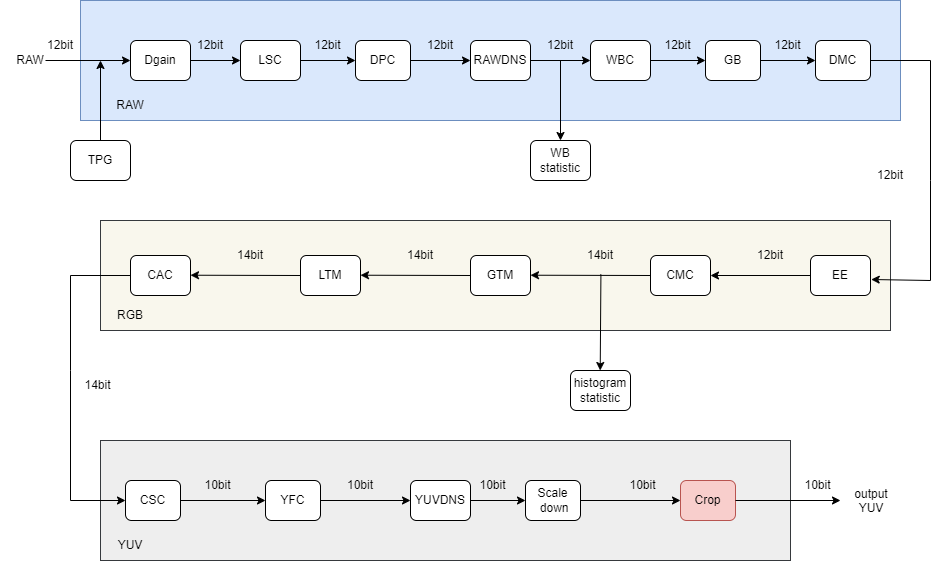

The diagram above was exported from draw.io. Its source (the exported page's mxGraphModel, read from the mxfile embedded in the PNG):
<mxGraphModel dx="941" dy="644" grid="1" gridSize="10" guides="1" tooltips="1" connect="1" arrows="1" fold="1" page="1" pageScale="1" pageWidth="1169" pageHeight="827" math="0" shadow="0">
  <root>
    <mxCell id="0" />
    <mxCell id="1" parent="0" />
    <mxCell id="P53_dWtyHW9QEXLuieOo-2" value="" style="rounded=0;whiteSpace=wrap;html=1;fillColor=#dae8fc;strokeColor=#6c8ebf;" parent="1" vertex="1">
      <mxGeometry x="150" y="200" width="820" height="120" as="geometry" />
    </mxCell>
    <mxCell id="P53_dWtyHW9QEXLuieOo-3" value="Dgain" style="rounded=1;whiteSpace=wrap;html=1;" parent="1" vertex="1">
      <mxGeometry x="200" y="240" width="60" height="40" as="geometry" />
    </mxCell>
    <mxCell id="P53_dWtyHW9QEXLuieOo-4" value="" style="endArrow=classic;html=1;rounded=0;exitX=0.25;exitY=1;exitDx=0;exitDy=0;" parent="1" source="P53_dWtyHW9QEXLuieOo-5" edge="1">
      <mxGeometry width="50" height="50" relative="1" as="geometry">
        <mxPoint x="130" y="260" as="sourcePoint" />
        <mxPoint x="200" y="260" as="targetPoint" />
      </mxGeometry>
    </mxCell>
    <mxCell id="P53_dWtyHW9QEXLuieOo-5" value="12bit" style="text;html=1;strokeColor=none;fillColor=none;align=center;verticalAlign=middle;whiteSpace=wrap;rounded=0;" parent="1" vertex="1">
      <mxGeometry x="100" y="230" width="60" height="30" as="geometry" />
    </mxCell>
    <mxCell id="P53_dWtyHW9QEXLuieOo-6" value="RAW" style="text;html=1;strokeColor=none;fillColor=none;align=center;verticalAlign=middle;whiteSpace=wrap;rounded=0;" parent="1" vertex="1">
      <mxGeometry x="70" y="245" width="60" height="30" as="geometry" />
    </mxCell>
    <mxCell id="P53_dWtyHW9QEXLuieOo-11" value="" style="group" parent="1" vertex="1" connectable="0">
      <mxGeometry x="250" y="230" width="120" height="50" as="geometry" />
    </mxCell>
    <mxCell id="P53_dWtyHW9QEXLuieOo-9" value="12bit" style="text;html=1;strokeColor=none;fillColor=none;align=center;verticalAlign=middle;whiteSpace=wrap;rounded=0;" parent="P53_dWtyHW9QEXLuieOo-11" vertex="1">
      <mxGeometry width="60" height="30" as="geometry" />
    </mxCell>
    <mxCell id="P53_dWtyHW9QEXLuieOo-10" value="" style="group" parent="P53_dWtyHW9QEXLuieOo-11" vertex="1" connectable="0">
      <mxGeometry x="60" y="10" width="60" height="40" as="geometry" />
    </mxCell>
    <mxCell id="P53_dWtyHW9QEXLuieOo-7" value="LSC" style="rounded=1;whiteSpace=wrap;html=1;" parent="P53_dWtyHW9QEXLuieOo-10" vertex="1">
      <mxGeometry width="60" height="40" as="geometry" />
    </mxCell>
    <mxCell id="P53_dWtyHW9QEXLuieOo-8" value="" style="endArrow=classic;html=1;rounded=0;exitX=1;exitY=0.5;exitDx=0;exitDy=0;" parent="P53_dWtyHW9QEXLuieOo-10" source="P53_dWtyHW9QEXLuieOo-3" edge="1">
      <mxGeometry width="50" height="50" relative="1" as="geometry">
        <mxPoint x="-50" y="70" as="sourcePoint" />
        <mxPoint y="20" as="targetPoint" />
      </mxGeometry>
    </mxCell>
    <mxCell id="P53_dWtyHW9QEXLuieOo-12" value="" style="group" parent="1" vertex="1" connectable="0">
      <mxGeometry x="370" y="230" width="110" height="50" as="geometry" />
    </mxCell>
    <mxCell id="P53_dWtyHW9QEXLuieOo-13" value="12bit" style="text;html=1;strokeColor=none;fillColor=none;align=center;verticalAlign=middle;whiteSpace=wrap;rounded=0;" parent="P53_dWtyHW9QEXLuieOo-12" vertex="1">
      <mxGeometry width="55" height="30" as="geometry" />
    </mxCell>
    <mxCell id="P53_dWtyHW9QEXLuieOo-14" value="" style="group" parent="P53_dWtyHW9QEXLuieOo-12" vertex="1" connectable="0">
      <mxGeometry x="55" y="10" width="55" height="40" as="geometry" />
    </mxCell>
    <mxCell id="P53_dWtyHW9QEXLuieOo-15" value="DPC" style="rounded=1;whiteSpace=wrap;html=1;" parent="P53_dWtyHW9QEXLuieOo-14" vertex="1">
      <mxGeometry width="55" height="40" as="geometry" />
    </mxCell>
    <mxCell id="P53_dWtyHW9QEXLuieOo-16" value="" style="endArrow=classic;html=1;rounded=0;exitX=0;exitY=1;exitDx=0;exitDy=0;" parent="P53_dWtyHW9QEXLuieOo-14" source="P53_dWtyHW9QEXLuieOo-13" edge="1">
      <mxGeometry width="50" height="50" relative="1" as="geometry">
        <mxPoint x="-45.83333333333333" y="70" as="sourcePoint" />
        <mxPoint y="20" as="targetPoint" />
      </mxGeometry>
    </mxCell>
    <mxCell id="P53_dWtyHW9QEXLuieOo-18" value="" style="group" parent="1" vertex="1" connectable="0">
      <mxGeometry x="480" y="230" width="120" height="50" as="geometry" />
    </mxCell>
    <mxCell id="P53_dWtyHW9QEXLuieOo-19" value="12bit" style="text;html=1;strokeColor=none;fillColor=none;align=center;verticalAlign=middle;whiteSpace=wrap;rounded=0;" parent="P53_dWtyHW9QEXLuieOo-18" vertex="1">
      <mxGeometry width="60" height="30" as="geometry" />
    </mxCell>
    <mxCell id="P53_dWtyHW9QEXLuieOo-20" value="" style="group" parent="P53_dWtyHW9QEXLuieOo-18" vertex="1" connectable="0">
      <mxGeometry x="60" y="10" width="60" height="40" as="geometry" />
    </mxCell>
    <mxCell id="P53_dWtyHW9QEXLuieOo-21" value="RAWDNS" style="rounded=1;whiteSpace=wrap;html=1;" parent="P53_dWtyHW9QEXLuieOo-20" vertex="1">
      <mxGeometry width="60" height="40" as="geometry" />
    </mxCell>
    <mxCell id="P53_dWtyHW9QEXLuieOo-22" value="" style="endArrow=classic;html=1;rounded=0;exitX=0;exitY=1;exitDx=0;exitDy=0;" parent="P53_dWtyHW9QEXLuieOo-20" source="P53_dWtyHW9QEXLuieOo-19" edge="1">
      <mxGeometry width="50" height="50" relative="1" as="geometry">
        <mxPoint x="-50" y="70" as="sourcePoint" />
        <mxPoint y="20" as="targetPoint" />
      </mxGeometry>
    </mxCell>
    <mxCell id="P53_dWtyHW9QEXLuieOo-23" value="" style="group" parent="1" vertex="1" connectable="0">
      <mxGeometry x="600" y="230" width="120" height="50" as="geometry" />
    </mxCell>
    <mxCell id="P53_dWtyHW9QEXLuieOo-24" value="12bit" style="text;html=1;strokeColor=none;fillColor=none;align=center;verticalAlign=middle;whiteSpace=wrap;rounded=0;" parent="P53_dWtyHW9QEXLuieOo-23" vertex="1">
      <mxGeometry width="60" height="30" as="geometry" />
    </mxCell>
    <mxCell id="P53_dWtyHW9QEXLuieOo-25" value="" style="group" parent="P53_dWtyHW9QEXLuieOo-23" vertex="1" connectable="0">
      <mxGeometry x="60" y="10" width="60" height="40" as="geometry" />
    </mxCell>
    <mxCell id="P53_dWtyHW9QEXLuieOo-26" value="WBC" style="rounded=1;whiteSpace=wrap;html=1;" parent="P53_dWtyHW9QEXLuieOo-25" vertex="1">
      <mxGeometry width="60" height="40" as="geometry" />
    </mxCell>
    <mxCell id="P53_dWtyHW9QEXLuieOo-27" value="" style="endArrow=classic;html=1;rounded=0;exitX=0;exitY=1;exitDx=0;exitDy=0;" parent="P53_dWtyHW9QEXLuieOo-25" source="P53_dWtyHW9QEXLuieOo-24" edge="1">
      <mxGeometry width="50" height="50" relative="1" as="geometry">
        <mxPoint x="-50" y="70" as="sourcePoint" />
        <mxPoint y="20" as="targetPoint" />
      </mxGeometry>
    </mxCell>
    <mxCell id="P53_dWtyHW9QEXLuieOo-28" value="WB statistic" style="rounded=1;whiteSpace=wrap;html=1;" parent="1" vertex="1">
      <mxGeometry x="600" y="340" width="60" height="40" as="geometry" />
    </mxCell>
    <mxCell id="P53_dWtyHW9QEXLuieOo-29" value="" style="endArrow=classic;html=1;rounded=0;" parent="1" edge="1">
      <mxGeometry width="50" height="50" relative="1" as="geometry">
        <mxPoint x="630" y="260" as="sourcePoint" />
        <mxPoint x="630" y="340" as="targetPoint" />
      </mxGeometry>
    </mxCell>
    <mxCell id="P53_dWtyHW9QEXLuieOo-30" value="" style="group" parent="1" vertex="1" connectable="0">
      <mxGeometry x="720" y="230" width="110" height="50" as="geometry" />
    </mxCell>
    <mxCell id="P53_dWtyHW9QEXLuieOo-31" value="12bit" style="text;html=1;strokeColor=none;fillColor=none;align=center;verticalAlign=middle;whiteSpace=wrap;rounded=0;" parent="P53_dWtyHW9QEXLuieOo-30" vertex="1">
      <mxGeometry width="55" height="30" as="geometry" />
    </mxCell>
    <mxCell id="P53_dWtyHW9QEXLuieOo-32" value="" style="group" parent="P53_dWtyHW9QEXLuieOo-30" vertex="1" connectable="0">
      <mxGeometry x="55" y="10" width="55" height="40" as="geometry" />
    </mxCell>
    <mxCell id="P53_dWtyHW9QEXLuieOo-33" value="GB" style="rounded=1;whiteSpace=wrap;html=1;" parent="P53_dWtyHW9QEXLuieOo-32" vertex="1">
      <mxGeometry width="55" height="40" as="geometry" />
    </mxCell>
    <mxCell id="P53_dWtyHW9QEXLuieOo-34" value="" style="endArrow=classic;html=1;rounded=0;exitX=0;exitY=1;exitDx=0;exitDy=0;" parent="P53_dWtyHW9QEXLuieOo-32" source="P53_dWtyHW9QEXLuieOo-31" edge="1">
      <mxGeometry width="50" height="50" relative="1" as="geometry">
        <mxPoint x="-45.83333333333333" y="70" as="sourcePoint" />
        <mxPoint y="20" as="targetPoint" />
      </mxGeometry>
    </mxCell>
    <mxCell id="P53_dWtyHW9QEXLuieOo-35" value="" style="group" parent="1" vertex="1" connectable="0">
      <mxGeometry x="830" y="230" width="110" height="50" as="geometry" />
    </mxCell>
    <mxCell id="P53_dWtyHW9QEXLuieOo-36" value="12bit" style="text;html=1;strokeColor=none;fillColor=none;align=center;verticalAlign=middle;whiteSpace=wrap;rounded=0;" parent="P53_dWtyHW9QEXLuieOo-35" vertex="1">
      <mxGeometry width="55" height="30" as="geometry" />
    </mxCell>
    <mxCell id="P53_dWtyHW9QEXLuieOo-37" value="" style="group" parent="P53_dWtyHW9QEXLuieOo-35" vertex="1" connectable="0">
      <mxGeometry x="55" y="10" width="55" height="40" as="geometry" />
    </mxCell>
    <mxCell id="P53_dWtyHW9QEXLuieOo-38" value="DMC" style="rounded=1;whiteSpace=wrap;html=1;" parent="P53_dWtyHW9QEXLuieOo-37" vertex="1">
      <mxGeometry width="55" height="40" as="geometry" />
    </mxCell>
    <mxCell id="P53_dWtyHW9QEXLuieOo-39" value="" style="endArrow=classic;html=1;rounded=0;exitX=0;exitY=1;exitDx=0;exitDy=0;" parent="P53_dWtyHW9QEXLuieOo-37" source="P53_dWtyHW9QEXLuieOo-36" edge="1">
      <mxGeometry width="50" height="50" relative="1" as="geometry">
        <mxPoint x="-45.83333333333333" y="70" as="sourcePoint" />
        <mxPoint y="20" as="targetPoint" />
      </mxGeometry>
    </mxCell>
    <mxCell id="P53_dWtyHW9QEXLuieOo-40" value="" style="rounded=0;whiteSpace=wrap;html=1;fillColor=#f9f7ed;strokeColor=#36393d;" parent="1" vertex="1">
      <mxGeometry x="170" y="420" width="790" height="110" as="geometry" />
    </mxCell>
    <mxCell id="P53_dWtyHW9QEXLuieOo-53" value="EE" style="rounded=1;whiteSpace=wrap;html=1;" parent="1" vertex="1">
      <mxGeometry x="880" y="455" width="60" height="40" as="geometry" />
    </mxCell>
    <mxCell id="P53_dWtyHW9QEXLuieOo-54" value="" style="endArrow=classic;html=1;rounded=0;entryX=1.012;entryY=0.6;entryDx=0;entryDy=0;entryPerimeter=0;" parent="1" target="P53_dWtyHW9QEXLuieOo-53" edge="1">
      <mxGeometry width="50" height="50" relative="1" as="geometry">
        <mxPoint x="940" y="260" as="sourcePoint" />
        <mxPoint x="990" y="210" as="targetPoint" />
        <Array as="points">
          <mxPoint x="1000" y="260" />
          <mxPoint x="1000" y="380" />
          <mxPoint x="1000" y="480" />
        </Array>
      </mxGeometry>
    </mxCell>
    <mxCell id="P53_dWtyHW9QEXLuieOo-55" value="CMC" style="rounded=1;whiteSpace=wrap;html=1;" parent="1" vertex="1">
      <mxGeometry x="720" y="455" width="60" height="40" as="geometry" />
    </mxCell>
    <mxCell id="P53_dWtyHW9QEXLuieOo-56" value="GTM" style="rounded=1;whiteSpace=wrap;html=1;" parent="1" vertex="1">
      <mxGeometry x="540" y="455" width="60" height="40" as="geometry" />
    </mxCell>
    <mxCell id="P53_dWtyHW9QEXLuieOo-57" value="LTM" style="rounded=1;whiteSpace=wrap;html=1;" parent="1" vertex="1">
      <mxGeometry x="370" y="455" width="60" height="40" as="geometry" />
    </mxCell>
    <mxCell id="P53_dWtyHW9QEXLuieOo-58" value="&lt;font color=&quot;#000000&quot;&gt;CAC&lt;/font&gt;" style="rounded=1;whiteSpace=wrap;html=1;fillColor=#FFFFFF;fontColor=#ffffff;strokeColor=#000000;" parent="1" vertex="1">
      <mxGeometry x="200" y="455" width="60" height="40" as="geometry" />
    </mxCell>
    <mxCell id="P53_dWtyHW9QEXLuieOo-59" value="12bit" style="text;html=1;strokeColor=none;fillColor=none;align=center;verticalAlign=middle;whiteSpace=wrap;rounded=0;" parent="1" vertex="1">
      <mxGeometry x="930" y="360" width="60" height="30" as="geometry" />
    </mxCell>
    <mxCell id="P53_dWtyHW9QEXLuieOo-60" value="" style="endArrow=classic;html=1;rounded=0;exitX=0;exitY=0.5;exitDx=0;exitDy=0;" parent="1" source="P53_dWtyHW9QEXLuieOo-53" target="P53_dWtyHW9QEXLuieOo-55" edge="1">
      <mxGeometry width="50" height="50" relative="1" as="geometry">
        <mxPoint x="670" y="390" as="sourcePoint" />
        <mxPoint x="770" y="360" as="targetPoint" />
      </mxGeometry>
    </mxCell>
    <mxCell id="P53_dWtyHW9QEXLuieOo-61" value="12bit" style="text;html=1;strokeColor=none;fillColor=none;align=center;verticalAlign=middle;whiteSpace=wrap;rounded=0;" parent="1" vertex="1">
      <mxGeometry x="810" y="440" width="60" height="30" as="geometry" />
    </mxCell>
    <mxCell id="P53_dWtyHW9QEXLuieOo-62" value="" style="endArrow=classic;html=1;rounded=0;" parent="1" edge="1">
      <mxGeometry width="50" height="50" relative="1" as="geometry">
        <mxPoint x="720" y="475" as="sourcePoint" />
        <mxPoint x="600" y="474.71" as="targetPoint" />
      </mxGeometry>
    </mxCell>
    <mxCell id="P53_dWtyHW9QEXLuieOo-63" value="" style="endArrow=classic;html=1;rounded=0;exitX=0;exitY=0.5;exitDx=0;exitDy=0;" parent="1" source="P53_dWtyHW9QEXLuieOo-56" edge="1">
      <mxGeometry width="50" height="50" relative="1" as="geometry">
        <mxPoint x="530" y="474.71" as="sourcePoint" />
        <mxPoint x="430" y="474.71" as="targetPoint" />
      </mxGeometry>
    </mxCell>
    <mxCell id="P53_dWtyHW9QEXLuieOo-64" value="" style="endArrow=classic;html=1;rounded=0;exitX=0;exitY=0.5;exitDx=0;exitDy=0;" parent="1" source="P53_dWtyHW9QEXLuieOo-57" edge="1">
      <mxGeometry width="50" height="50" relative="1" as="geometry">
        <mxPoint x="360" y="474.71" as="sourcePoint" />
        <mxPoint x="260" y="474.71" as="targetPoint" />
      </mxGeometry>
    </mxCell>
    <mxCell id="P53_dWtyHW9QEXLuieOo-65" value="14bit" style="text;html=1;strokeColor=none;fillColor=none;align=center;verticalAlign=middle;whiteSpace=wrap;rounded=0;" parent="1" vertex="1">
      <mxGeometry x="640" y="440" width="60" height="30" as="geometry" />
    </mxCell>
    <mxCell id="P53_dWtyHW9QEXLuieOo-66" value="14bit" style="text;html=1;strokeColor=none;fillColor=none;align=center;verticalAlign=middle;whiteSpace=wrap;rounded=0;" parent="1" vertex="1">
      <mxGeometry x="460" y="440" width="60" height="30" as="geometry" />
    </mxCell>
    <mxCell id="P53_dWtyHW9QEXLuieOo-67" value="14bit" style="text;html=1;strokeColor=none;fillColor=none;align=center;verticalAlign=middle;whiteSpace=wrap;rounded=0;" parent="1" vertex="1">
      <mxGeometry x="290" y="440" width="60" height="30" as="geometry" />
    </mxCell>
    <mxCell id="P53_dWtyHW9QEXLuieOo-68" value="histogram statistic" style="rounded=1;whiteSpace=wrap;html=1;" parent="1" vertex="1">
      <mxGeometry x="640" y="570" width="60" height="40" as="geometry" />
    </mxCell>
    <mxCell id="P53_dWtyHW9QEXLuieOo-69" value="" style="endArrow=classic;html=1;rounded=0;exitX=0.507;exitY=1.129;exitDx=0;exitDy=0;exitPerimeter=0;" parent="1" source="P53_dWtyHW9QEXLuieOo-65" edge="1">
      <mxGeometry width="50" height="50" relative="1" as="geometry">
        <mxPoint x="670" y="480" as="sourcePoint" />
        <mxPoint x="669.71" y="570" as="targetPoint" />
      </mxGeometry>
    </mxCell>
    <mxCell id="P53_dWtyHW9QEXLuieOo-70" value="" style="rounded=0;whiteSpace=wrap;html=1;fillColor=#eeeeee;strokeColor=#36393d;" parent="1" vertex="1">
      <mxGeometry x="170" y="640" width="690" height="120" as="geometry" />
    </mxCell>
    <mxCell id="P53_dWtyHW9QEXLuieOo-78" value="" style="group" parent="1" vertex="1" connectable="0">
      <mxGeometry x="540" y="670" width="110" height="50" as="geometry" />
    </mxCell>
    <mxCell id="P53_dWtyHW9QEXLuieOo-79" value="10bit" style="text;html=1;strokeColor=none;fillColor=none;align=center;verticalAlign=middle;whiteSpace=wrap;rounded=0;" parent="P53_dWtyHW9QEXLuieOo-78" vertex="1">
      <mxGeometry x="-5" width="55" height="30" as="geometry" />
    </mxCell>
    <mxCell id="P53_dWtyHW9QEXLuieOo-80" value="" style="group" parent="P53_dWtyHW9QEXLuieOo-78" vertex="1" connectable="0">
      <mxGeometry x="55" y="10" width="55" height="40" as="geometry" />
    </mxCell>
    <mxCell id="P53_dWtyHW9QEXLuieOo-81" value="Scale &amp;nbsp;down" style="rounded=1;whiteSpace=wrap;html=1;" parent="P53_dWtyHW9QEXLuieOo-80" vertex="1">
      <mxGeometry width="55" height="40" as="geometry" />
    </mxCell>
    <mxCell id="P53_dWtyHW9QEXLuieOo-82" value="" style="endArrow=classic;html=1;rounded=0;" parent="P53_dWtyHW9QEXLuieOo-80" edge="1">
      <mxGeometry width="50" height="50" relative="1" as="geometry">
        <mxPoint x="-70" y="20" as="sourcePoint" />
        <mxPoint y="20" as="targetPoint" />
      </mxGeometry>
    </mxCell>
    <mxCell id="P53_dWtyHW9QEXLuieOo-83" value="" style="group" parent="1" vertex="1" connectable="0">
      <mxGeometry x="420" y="670" width="120" height="50" as="geometry" />
    </mxCell>
    <mxCell id="P53_dWtyHW9QEXLuieOo-84" value="10bit" style="text;html=1;strokeColor=none;fillColor=none;align=center;verticalAlign=middle;whiteSpace=wrap;rounded=0;" parent="P53_dWtyHW9QEXLuieOo-83" vertex="1">
      <mxGeometry x="-20" width="60" height="30" as="geometry" />
    </mxCell>
    <mxCell id="P53_dWtyHW9QEXLuieOo-85" value="" style="group" parent="P53_dWtyHW9QEXLuieOo-83" vertex="1" connectable="0">
      <mxGeometry x="60" y="10" width="60" height="40" as="geometry" />
    </mxCell>
    <mxCell id="P53_dWtyHW9QEXLuieOo-86" value="YUVDNS" style="rounded=1;whiteSpace=wrap;html=1;" parent="P53_dWtyHW9QEXLuieOo-85" vertex="1">
      <mxGeometry width="60" height="40" as="geometry" />
    </mxCell>
    <mxCell id="P53_dWtyHW9QEXLuieOo-87" value="" style="endArrow=classic;html=1;rounded=0;" parent="P53_dWtyHW9QEXLuieOo-85" edge="1">
      <mxGeometry width="50" height="50" relative="1" as="geometry">
        <mxPoint x="-90" y="20" as="sourcePoint" />
        <mxPoint y="20" as="targetPoint" />
      </mxGeometry>
    </mxCell>
    <mxCell id="P53_dWtyHW9QEXLuieOo-93" value="" style="group" parent="1" vertex="1" connectable="0">
      <mxGeometry x="280" y="670" width="110" height="50" as="geometry" />
    </mxCell>
    <mxCell id="P53_dWtyHW9QEXLuieOo-95" value="" style="group" parent="P53_dWtyHW9QEXLuieOo-93" vertex="1" connectable="0">
      <mxGeometry x="55" y="10" width="55" height="40" as="geometry" />
    </mxCell>
    <mxCell id="P53_dWtyHW9QEXLuieOo-96" value="YFC" style="rounded=1;whiteSpace=wrap;html=1;" parent="P53_dWtyHW9QEXLuieOo-95" vertex="1">
      <mxGeometry width="55" height="40" as="geometry" />
    </mxCell>
    <mxCell id="P53_dWtyHW9QEXLuieOo-97" value="" style="endArrow=classic;html=1;rounded=0;exitX=1;exitY=0.5;exitDx=0;exitDy=0;" parent="P53_dWtyHW9QEXLuieOo-95" source="P53_dWtyHW9QEXLuieOo-101" edge="1">
      <mxGeometry width="50" height="50" relative="1" as="geometry">
        <mxPoint x="-45.83333333333333" y="70" as="sourcePoint" />
        <mxPoint y="20" as="targetPoint" />
      </mxGeometry>
    </mxCell>
    <mxCell id="P53_dWtyHW9QEXLuieOo-98" value="" style="group" parent="1" vertex="1" connectable="0">
      <mxGeometry x="140" y="670" width="110" height="50" as="geometry" />
    </mxCell>
    <mxCell id="P53_dWtyHW9QEXLuieOo-100" value="" style="group" parent="P53_dWtyHW9QEXLuieOo-98" vertex="1" connectable="0">
      <mxGeometry x="55" y="10" width="55" height="40" as="geometry" />
    </mxCell>
    <mxCell id="P53_dWtyHW9QEXLuieOo-101" value="CSC" style="rounded=1;whiteSpace=wrap;html=1;" parent="P53_dWtyHW9QEXLuieOo-100" vertex="1">
      <mxGeometry width="55" height="40" as="geometry" />
    </mxCell>
    <mxCell id="P53_dWtyHW9QEXLuieOo-102" value="" style="endArrow=classic;html=1;rounded=0;exitX=0;exitY=0.5;exitDx=0;exitDy=0;" parent="P53_dWtyHW9QEXLuieOo-100" source="P53_dWtyHW9QEXLuieOo-58" edge="1">
      <mxGeometry width="50" height="50" relative="1" as="geometry">
        <mxPoint x="-45.83333333333333" y="70" as="sourcePoint" />
        <mxPoint y="20" as="targetPoint" />
        <Array as="points">
          <mxPoint x="-55" y="-205" />
          <mxPoint x="-55" y="-110" />
          <mxPoint x="-55" y="20" />
        </Array>
      </mxGeometry>
    </mxCell>
    <mxCell id="P53_dWtyHW9QEXLuieOo-103" value="" style="group" parent="1" vertex="1" connectable="0">
      <mxGeometry x="695" y="670" width="110" height="50" as="geometry" />
    </mxCell>
    <mxCell id="P53_dWtyHW9QEXLuieOo-104" value="10bit" style="text;html=1;strokeColor=none;fillColor=none;align=center;verticalAlign=middle;whiteSpace=wrap;rounded=0;" parent="P53_dWtyHW9QEXLuieOo-103" vertex="1">
      <mxGeometry x="-10" width="55" height="30" as="geometry" />
    </mxCell>
    <mxCell id="P53_dWtyHW9QEXLuieOo-105" value="" style="group" parent="P53_dWtyHW9QEXLuieOo-103" vertex="1" connectable="0">
      <mxGeometry x="55" y="10" width="55" height="40" as="geometry" />
    </mxCell>
    <mxCell id="P53_dWtyHW9QEXLuieOo-106" value="Crop" style="rounded=1;whiteSpace=wrap;html=1;fillColor=#f8cecc;strokeColor=#b85450;" parent="P53_dWtyHW9QEXLuieOo-105" vertex="1">
      <mxGeometry width="55" height="40" as="geometry" />
    </mxCell>
    <mxCell id="P53_dWtyHW9QEXLuieOo-107" value="" style="endArrow=classic;html=1;rounded=0;exitX=1;exitY=0.5;exitDx=0;exitDy=0;" parent="P53_dWtyHW9QEXLuieOo-105" source="P53_dWtyHW9QEXLuieOo-81" edge="1">
      <mxGeometry width="50" height="50" relative="1" as="geometry">
        <mxPoint x="-45.83333333333333" y="70" as="sourcePoint" />
        <mxPoint y="20" as="targetPoint" />
      </mxGeometry>
    </mxCell>
    <mxCell id="P53_dWtyHW9QEXLuieOo-94" value="10bit" style="text;html=1;strokeColor=none;fillColor=none;align=center;verticalAlign=middle;whiteSpace=wrap;rounded=0;" parent="1" vertex="1">
      <mxGeometry x="260" y="670" width="55" height="30" as="geometry" />
    </mxCell>
    <mxCell id="P53_dWtyHW9QEXLuieOo-99" value="14bit" style="text;html=1;strokeColor=none;fillColor=none;align=center;verticalAlign=middle;whiteSpace=wrap;rounded=0;" parent="1" vertex="1">
      <mxGeometry x="140" y="570" width="55" height="30" as="geometry" />
    </mxCell>
    <mxCell id="P53_dWtyHW9QEXLuieOo-118" value="" style="endArrow=classic;html=1;rounded=0;entryX=0;entryY=0.5;entryDx=0;entryDy=0;" parent="1" target="P53_dWtyHW9QEXLuieOo-120" edge="1">
      <mxGeometry width="50" height="50" relative="1" as="geometry">
        <mxPoint x="805" y="700" as="sourcePoint" />
        <mxPoint x="875" y="700" as="targetPoint" />
      </mxGeometry>
    </mxCell>
    <mxCell id="P53_dWtyHW9QEXLuieOo-119" value="10bit" style="text;html=1;strokeColor=none;fillColor=none;align=center;verticalAlign=middle;whiteSpace=wrap;rounded=0;" parent="1" vertex="1">
      <mxGeometry x="860" y="670" width="55" height="30" as="geometry" />
    </mxCell>
    <mxCell id="P53_dWtyHW9QEXLuieOo-120" value="&lt;div style=&quot;text-align: center;&quot;&gt;output YUV&lt;/div&gt;" style="text;whiteSpace=wrap;html=1;" parent="1" vertex="1">
      <mxGeometry x="910" y="680" width="60" height="40" as="geometry" />
    </mxCell>
    <mxCell id="P53_dWtyHW9QEXLuieOo-126" value="RAW" style="text;html=1;strokeColor=none;fillColor=none;align=center;verticalAlign=middle;whiteSpace=wrap;rounded=0;" parent="1" vertex="1">
      <mxGeometry x="170" y="290" width="60" height="30" as="geometry" />
    </mxCell>
    <mxCell id="P53_dWtyHW9QEXLuieOo-127" value="RGB" style="text;html=1;strokeColor=none;fillColor=none;align=center;verticalAlign=middle;whiteSpace=wrap;rounded=0;" parent="1" vertex="1">
      <mxGeometry x="170" y="500" width="60" height="30" as="geometry" />
    </mxCell>
    <mxCell id="P53_dWtyHW9QEXLuieOo-128" value="YUV" style="text;html=1;strokeColor=none;fillColor=none;align=center;verticalAlign=middle;whiteSpace=wrap;rounded=0;" parent="1" vertex="1">
      <mxGeometry x="170" y="730" width="60" height="30" as="geometry" />
    </mxCell>
    <mxCell id="X5XcaB_nGkVAjqwB27HO-4" value="TPG" style="rounded=1;whiteSpace=wrap;html=1;" parent="1" vertex="1">
      <mxGeometry x="140" y="340" width="60" height="40" as="geometry" />
    </mxCell>
    <mxCell id="X5XcaB_nGkVAjqwB27HO-5" value="" style="endArrow=classic;html=1;rounded=0;exitX=0.5;exitY=0;exitDx=0;exitDy=0;" parent="1" source="X5XcaB_nGkVAjqwB27HO-4" edge="1">
      <mxGeometry width="50" height="50" relative="1" as="geometry">
        <mxPoint x="125" y="310" as="sourcePoint" />
        <mxPoint x="170" y="260" as="targetPoint" />
      </mxGeometry>
    </mxCell>
  </root>
</mxGraphModel>